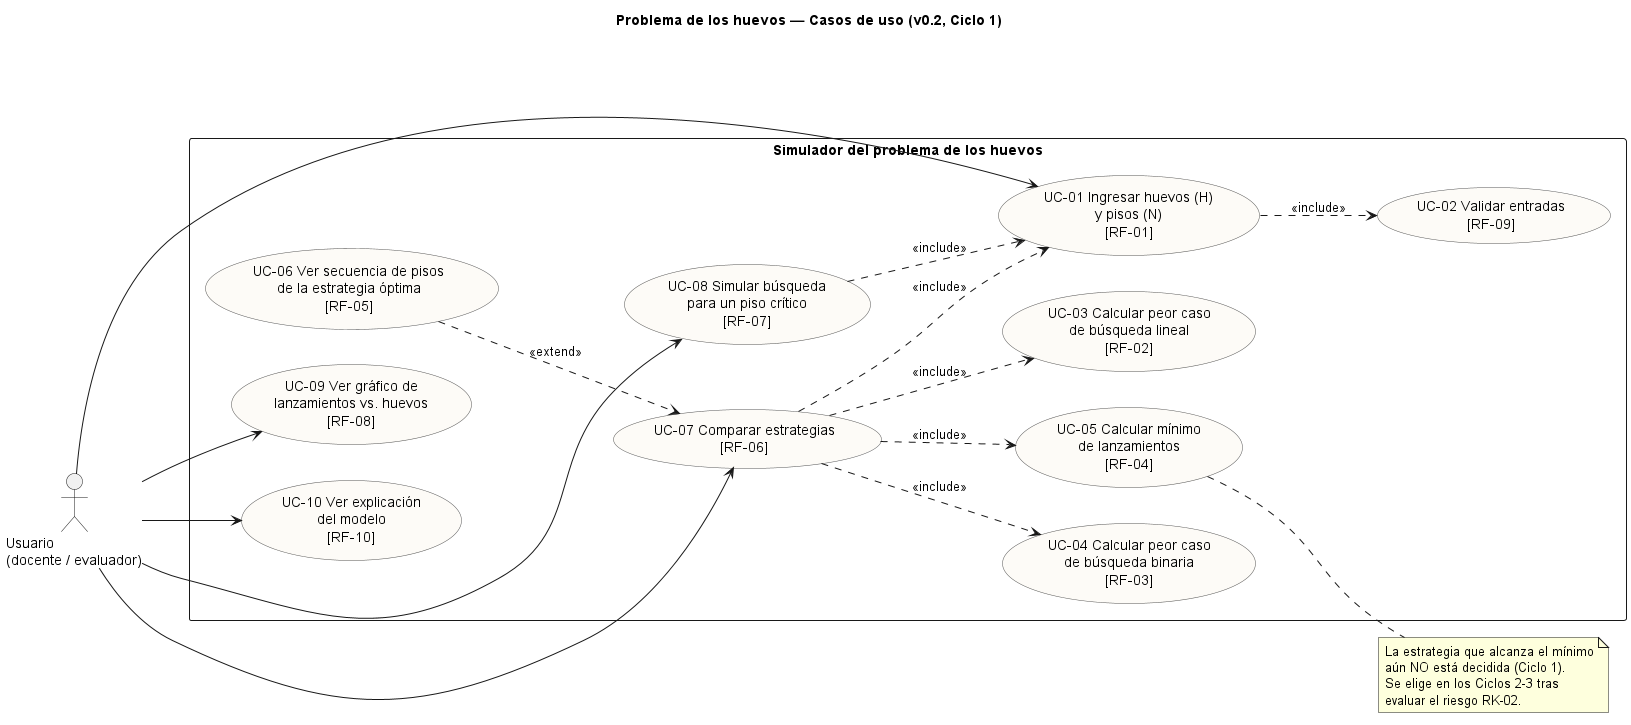

The diagram above was rendered by PlantUML. Its source (embedded in the PNG):
@startuml casos_uso
' Diagrama de casos de uso — Ciclo 1 (Concepto, hito LCO)
' Responsable: Arquitecto y modelador | Issue: HUEVO-4
' Trazabilidad: docs/ciclo1_requerimientos.md (RF-01 a RF-10)

title Problema de los huevos — Casos de uso (v0.2, Ciclo 1)
left to right direction
skinparam packageStyle rectangle
skinparam usecase {
  BackgroundColor #FDFBF7
  BorderColor #555555
}

actor "Usuario\n(docente / evaluador)" as U

rectangle "Simulador del problema de los huevos" {
  usecase "UC-01 Ingresar huevos (H)\ny pisos (N)\n[RF-01]" as UC01
  usecase "UC-02 Validar entradas\n[RF-09]" as UC02
  usecase "UC-03 Calcular peor caso\nde búsqueda lineal\n[RF-02]" as UC03
  usecase "UC-04 Calcular peor caso\nde búsqueda binaria\n[RF-03]" as UC04
  usecase "UC-05 Calcular mínimo\nde lanzamientos\n[RF-04]" as UC05
  usecase "UC-06 Ver secuencia de pisos\nde la estrategia óptima\n[RF-05]" as UC06
  usecase "UC-07 Comparar estrategias\n[RF-06]" as UC07
  usecase "UC-08 Simular búsqueda\npara un piso crítico\n[RF-07]" as UC08
  usecase "UC-09 Ver gráfico de\nlanzamientos vs. huevos\n[RF-08]" as UC09
  usecase "UC-10 Ver explicación\ndel modelo\n[RF-10]" as UC10
}

U --> UC01
U --> UC07
U --> UC08
U --> UC09
U --> UC10

UC01 ..> UC02 : <<include>>
UC07 ..> UC01 : <<include>>
UC07 ..> UC03 : <<include>>
UC07 ..> UC04 : <<include>>
UC07 ..> UC05 : <<include>>
UC06 ..> UC07 : <<extend>>
UC08 ..> UC01 : <<include>>

note right of UC05
  La estrategia que alcanza el mínimo
  aún NO está decidida (Ciclo 1).
  Se elige en los Ciclos 2-3 tras
  evaluar el riesgo RK-02.
end note

@enduml